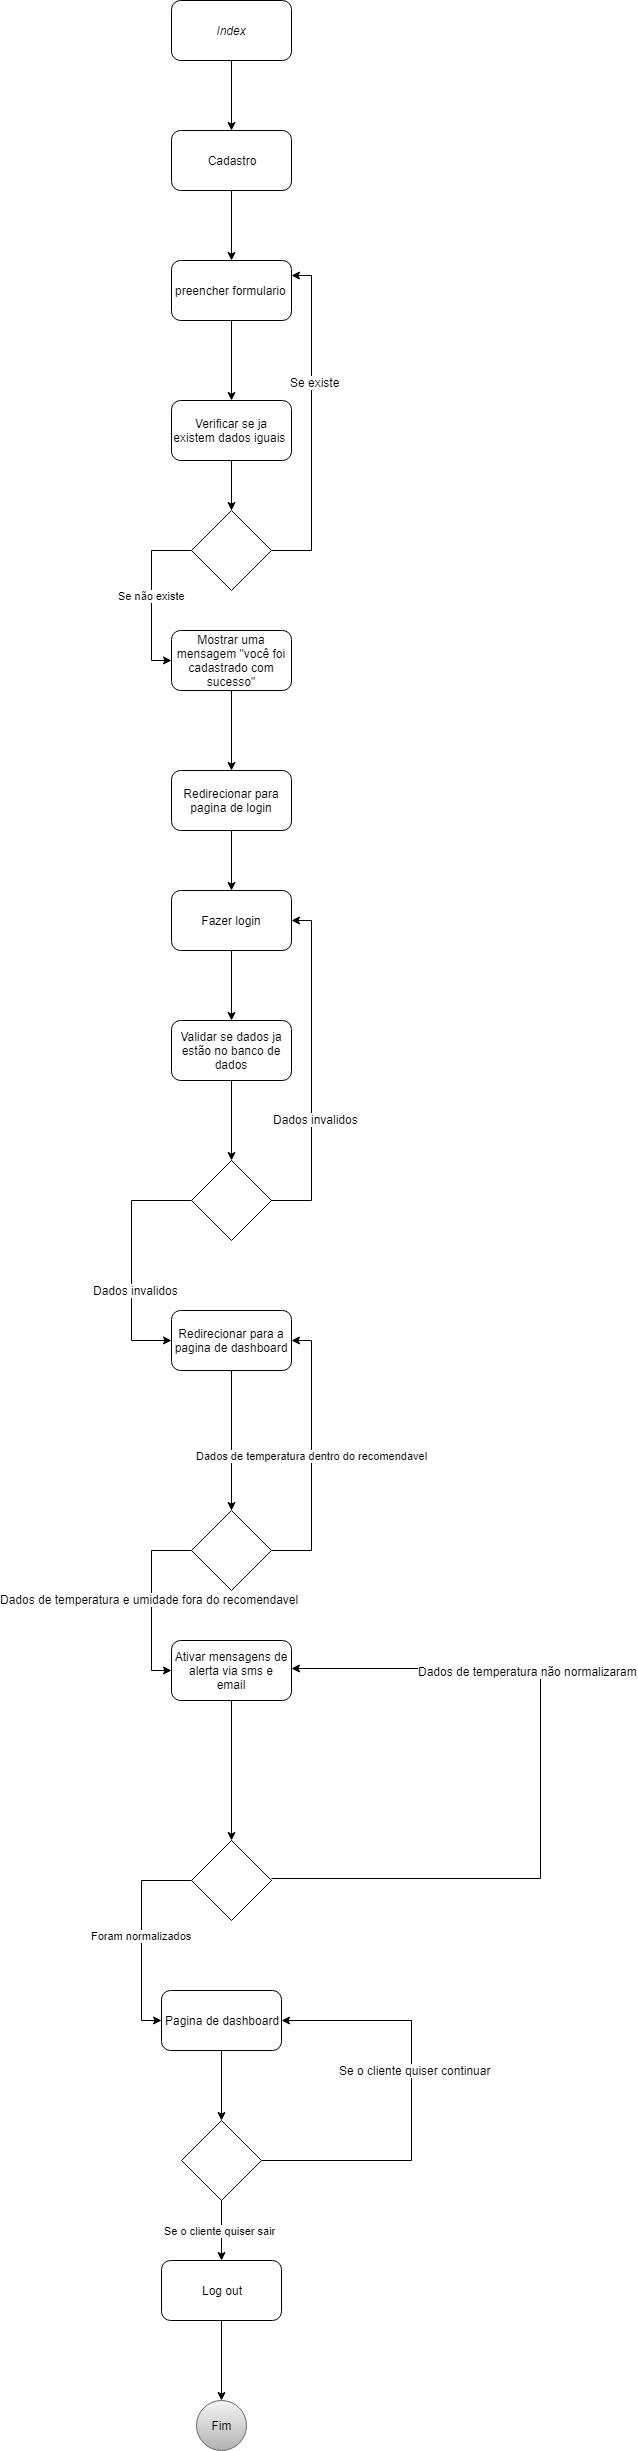

The diagram above was exported from draw.io. Its source (the exported page's mxGraphModel, read from the mxfile embedded in the PNG):
<mxGraphModel dx="840" dy="445" grid="1" gridSize="10" guides="1" tooltips="1" connect="1" arrows="1" fold="1" page="1" pageScale="1" pageWidth="827" pageHeight="1169" math="0" shadow="0">
  <root>
    <mxCell id="0" />
    <mxCell id="1" parent="0" />
    <mxCell id="xs5gMeaP8jFXvUJ8jdg3-4" style="edgeStyle=orthogonalEdgeStyle;rounded=0;orthogonalLoop=1;jettySize=auto;html=1;exitX=0.5;exitY=1;exitDx=0;exitDy=0;" parent="1" source="xs5gMeaP8jFXvUJ8jdg3-1" target="xs5gMeaP8jFXvUJ8jdg3-3" edge="1">
      <mxGeometry relative="1" as="geometry" />
    </mxCell>
    <mxCell id="xs5gMeaP8jFXvUJ8jdg3-1" value="Index&lt;br&gt;" style="rounded=1;whiteSpace=wrap;html=1;fontStyle=2" parent="1" vertex="1">
      <mxGeometry x="230" y="100" width="120" height="60" as="geometry" />
    </mxCell>
    <mxCell id="xs5gMeaP8jFXvUJ8jdg3-6" style="edgeStyle=orthogonalEdgeStyle;rounded=0;orthogonalLoop=1;jettySize=auto;html=1;exitX=0.5;exitY=1;exitDx=0;exitDy=0;" parent="1" source="xs5gMeaP8jFXvUJ8jdg3-3" target="xs5gMeaP8jFXvUJ8jdg3-5" edge="1">
      <mxGeometry relative="1" as="geometry" />
    </mxCell>
    <mxCell id="xs5gMeaP8jFXvUJ8jdg3-3" value="Cadastro" style="rounded=1;whiteSpace=wrap;html=1;" parent="1" vertex="1">
      <mxGeometry x="230" y="230" width="120" height="60" as="geometry" />
    </mxCell>
    <mxCell id="xs5gMeaP8jFXvUJ8jdg3-9" style="edgeStyle=orthogonalEdgeStyle;rounded=0;orthogonalLoop=1;jettySize=auto;html=1;entryX=0.5;entryY=0;entryDx=0;entryDy=0;" parent="1" source="xs5gMeaP8jFXvUJ8jdg3-5" target="xs5gMeaP8jFXvUJ8jdg3-10" edge="1">
      <mxGeometry relative="1" as="geometry">
        <mxPoint x="290" y="490" as="targetPoint" />
      </mxGeometry>
    </mxCell>
    <mxCell id="xs5gMeaP8jFXvUJ8jdg3-5" value="preencher formulario&amp;nbsp;" style="rounded=1;whiteSpace=wrap;html=1;" parent="1" vertex="1">
      <mxGeometry x="230" y="360" width="120" height="60" as="geometry" />
    </mxCell>
    <mxCell id="xs5gMeaP8jFXvUJ8jdg3-12" style="edgeStyle=orthogonalEdgeStyle;rounded=0;orthogonalLoop=1;jettySize=auto;html=1;" parent="1" source="xs5gMeaP8jFXvUJ8jdg3-10" target="xs5gMeaP8jFXvUJ8jdg3-11" edge="1">
      <mxGeometry relative="1" as="geometry" />
    </mxCell>
    <mxCell id="xs5gMeaP8jFXvUJ8jdg3-10" value="Verificar se ja existem dados iguais&amp;nbsp;" style="rounded=1;whiteSpace=wrap;html=1;" parent="1" vertex="1">
      <mxGeometry x="230" y="500" width="120" height="60" as="geometry" />
    </mxCell>
    <mxCell id="xs5gMeaP8jFXvUJ8jdg3-13" style="edgeStyle=orthogonalEdgeStyle;rounded=0;orthogonalLoop=1;jettySize=auto;html=1;entryX=1;entryY=0.25;entryDx=0;entryDy=0;" parent="1" source="xs5gMeaP8jFXvUJ8jdg3-11" target="xs5gMeaP8jFXvUJ8jdg3-5" edge="1">
      <mxGeometry relative="1" as="geometry">
        <mxPoint x="390" y="600" as="targetPoint" />
        <Array as="points">
          <mxPoint x="370" y="650" />
          <mxPoint x="370" y="375" />
        </Array>
      </mxGeometry>
    </mxCell>
    <mxCell id="xs5gMeaP8jFXvUJ8jdg3-14" value="Se existe" style="text;html=1;resizable=0;points=[];align=center;verticalAlign=middle;labelBackgroundColor=#ffffff;" parent="xs5gMeaP8jFXvUJ8jdg3-13" vertex="1" connectable="0">
      <mxGeometry x="0.2478" y="-3" relative="1" as="geometry">
        <mxPoint as="offset" />
      </mxGeometry>
    </mxCell>
    <mxCell id="xs5gMeaP8jFXvUJ8jdg3-16" value="Se não existe" style="edgeStyle=orthogonalEdgeStyle;rounded=0;orthogonalLoop=1;jettySize=auto;html=1;entryX=0;entryY=0.5;entryDx=0;entryDy=0;" parent="1" source="xs5gMeaP8jFXvUJ8jdg3-11" target="xs5gMeaP8jFXvUJ8jdg3-15" edge="1">
      <mxGeometry relative="1" as="geometry">
        <Array as="points">
          <mxPoint x="210" y="650" />
          <mxPoint x="210" y="760" />
        </Array>
      </mxGeometry>
    </mxCell>
    <mxCell id="xs5gMeaP8jFXvUJ8jdg3-11" value="" style="rhombus;whiteSpace=wrap;html=1;" parent="1" vertex="1">
      <mxGeometry x="250" y="610" width="80" height="80" as="geometry" />
    </mxCell>
    <mxCell id="xs5gMeaP8jFXvUJ8jdg3-18" style="edgeStyle=orthogonalEdgeStyle;rounded=0;orthogonalLoop=1;jettySize=auto;html=1;" parent="1" source="xs5gMeaP8jFXvUJ8jdg3-15" target="xs5gMeaP8jFXvUJ8jdg3-17" edge="1">
      <mxGeometry relative="1" as="geometry" />
    </mxCell>
    <mxCell id="xs5gMeaP8jFXvUJ8jdg3-15" value="Mostrar uma mensagem &quot;você foi cadastrado com sucesso&quot;" style="rounded=1;whiteSpace=wrap;html=1;" parent="1" vertex="1">
      <mxGeometry x="230" y="730" width="120" height="60" as="geometry" />
    </mxCell>
    <mxCell id="xs5gMeaP8jFXvUJ8jdg3-20" style="edgeStyle=orthogonalEdgeStyle;rounded=0;orthogonalLoop=1;jettySize=auto;html=1;exitX=0.5;exitY=1;exitDx=0;exitDy=0;entryX=0.5;entryY=0;entryDx=0;entryDy=0;" parent="1" source="xs5gMeaP8jFXvUJ8jdg3-17" target="xs5gMeaP8jFXvUJ8jdg3-19" edge="1">
      <mxGeometry relative="1" as="geometry" />
    </mxCell>
    <mxCell id="xs5gMeaP8jFXvUJ8jdg3-17" value="Redirecionar para pagina de login" style="rounded=1;whiteSpace=wrap;html=1;" parent="1" vertex="1">
      <mxGeometry x="230" y="870" width="120" height="60" as="geometry" />
    </mxCell>
    <mxCell id="xs5gMeaP8jFXvUJ8jdg3-22" style="edgeStyle=orthogonalEdgeStyle;rounded=0;orthogonalLoop=1;jettySize=auto;html=1;entryX=0.5;entryY=0;entryDx=0;entryDy=0;" parent="1" source="xs5gMeaP8jFXvUJ8jdg3-19" target="xs5gMeaP8jFXvUJ8jdg3-21" edge="1">
      <mxGeometry relative="1" as="geometry" />
    </mxCell>
    <mxCell id="xs5gMeaP8jFXvUJ8jdg3-19" value="Fazer login" style="rounded=1;whiteSpace=wrap;html=1;" parent="1" vertex="1">
      <mxGeometry x="230" y="990" width="120" height="60" as="geometry" />
    </mxCell>
    <mxCell id="xs5gMeaP8jFXvUJ8jdg3-33" style="edgeStyle=orthogonalEdgeStyle;rounded=0;orthogonalLoop=1;jettySize=auto;html=1;" parent="1" source="xs5gMeaP8jFXvUJ8jdg3-21" target="xs5gMeaP8jFXvUJ8jdg3-23" edge="1">
      <mxGeometry relative="1" as="geometry" />
    </mxCell>
    <mxCell id="xs5gMeaP8jFXvUJ8jdg3-21" value="Validar se dados ja estão no banco de dados" style="rounded=1;whiteSpace=wrap;html=1;" parent="1" vertex="1">
      <mxGeometry x="230" y="1120" width="120" height="60" as="geometry" />
    </mxCell>
    <mxCell id="xs5gMeaP8jFXvUJ8jdg3-24" style="edgeStyle=orthogonalEdgeStyle;rounded=0;orthogonalLoop=1;jettySize=auto;html=1;entryX=1;entryY=0.5;entryDx=0;entryDy=0;" parent="1" source="xs5gMeaP8jFXvUJ8jdg3-23" target="xs5gMeaP8jFXvUJ8jdg3-19" edge="1">
      <mxGeometry relative="1" as="geometry">
        <Array as="points">
          <mxPoint x="370" y="1300" />
          <mxPoint x="370" y="1020" />
        </Array>
      </mxGeometry>
    </mxCell>
    <mxCell id="xs5gMeaP8jFXvUJ8jdg3-25" value="Dados invalidos" style="text;html=1;resizable=0;points=[];align=center;verticalAlign=middle;labelBackgroundColor=#ffffff;" parent="xs5gMeaP8jFXvUJ8jdg3-24" vertex="1" connectable="0">
      <mxGeometry x="-0.2824" y="-4" relative="1" as="geometry">
        <mxPoint as="offset" />
      </mxGeometry>
    </mxCell>
    <mxCell id="xs5gMeaP8jFXvUJ8jdg3-27" style="edgeStyle=orthogonalEdgeStyle;rounded=0;orthogonalLoop=1;jettySize=auto;html=1;exitX=0;exitY=0.5;exitDx=0;exitDy=0;entryX=0;entryY=0.5;entryDx=0;entryDy=0;" parent="1" source="xs5gMeaP8jFXvUJ8jdg3-23" target="xs5gMeaP8jFXvUJ8jdg3-26" edge="1">
      <mxGeometry relative="1" as="geometry">
        <Array as="points">
          <mxPoint x="190" y="1300" />
          <mxPoint x="190" y="1440" />
        </Array>
      </mxGeometry>
    </mxCell>
    <mxCell id="xs5gMeaP8jFXvUJ8jdg3-28" value="Dados invalidos" style="text;html=1;resizable=0;points=[];align=center;verticalAlign=middle;labelBackgroundColor=#ffffff;" parent="xs5gMeaP8jFXvUJ8jdg3-27" vertex="1" connectable="0">
      <mxGeometry x="0.2417" y="4" relative="1" as="geometry">
        <mxPoint as="offset" />
      </mxGeometry>
    </mxCell>
    <mxCell id="xs5gMeaP8jFXvUJ8jdg3-23" value="" style="rhombus;whiteSpace=wrap;html=1;" parent="1" vertex="1">
      <mxGeometry x="250" y="1260" width="80" height="80" as="geometry" />
    </mxCell>
    <mxCell id="xs5gMeaP8jFXvUJ8jdg3-29" style="edgeStyle=orthogonalEdgeStyle;rounded=0;orthogonalLoop=1;jettySize=auto;html=1;exitX=0.5;exitY=1;exitDx=0;exitDy=0;entryX=0.5;entryY=0;entryDx=0;entryDy=0;" parent="1" source="xs5gMeaP8jFXvUJ8jdg3-26" target="xs5gMeaP8jFXvUJ8jdg3-36" edge="1">
      <mxGeometry relative="1" as="geometry">
        <mxPoint x="290" y="1600" as="targetPoint" />
      </mxGeometry>
    </mxCell>
    <mxCell id="xs5gMeaP8jFXvUJ8jdg3-26" value="Redirecionar para a pagina de dashboard" style="rounded=1;whiteSpace=wrap;html=1;" parent="1" vertex="1">
      <mxGeometry x="230" y="1410" width="120" height="60" as="geometry" />
    </mxCell>
    <mxCell id="xs5gMeaP8jFXvUJ8jdg3-37" value="Dados de temperatura dentro do recomendavel" style="edgeStyle=orthogonalEdgeStyle;rounded=0;orthogonalLoop=1;jettySize=auto;html=1;entryX=1;entryY=0.5;entryDx=0;entryDy=0;" parent="1" source="xs5gMeaP8jFXvUJ8jdg3-36" target="xs5gMeaP8jFXvUJ8jdg3-26" edge="1">
      <mxGeometry relative="1" as="geometry">
        <Array as="points">
          <mxPoint x="370" y="1650" />
          <mxPoint x="370" y="1440" />
        </Array>
      </mxGeometry>
    </mxCell>
    <mxCell id="xs5gMeaP8jFXvUJ8jdg3-40" style="edgeStyle=orthogonalEdgeStyle;rounded=0;orthogonalLoop=1;jettySize=auto;html=1;entryX=0;entryY=0.5;entryDx=0;entryDy=0;" parent="1" source="xs5gMeaP8jFXvUJ8jdg3-36" target="xs5gMeaP8jFXvUJ8jdg3-38" edge="1">
      <mxGeometry relative="1" as="geometry">
        <Array as="points">
          <mxPoint x="210" y="1650" />
          <mxPoint x="210" y="1770" />
        </Array>
      </mxGeometry>
    </mxCell>
    <mxCell id="xs5gMeaP8jFXvUJ8jdg3-41" value="Dados de temperatura e umidade fora do recomendavel" style="text;html=1;resizable=0;points=[];align=center;verticalAlign=middle;labelBackgroundColor=#ffffff;" parent="xs5gMeaP8jFXvUJ8jdg3-40" vertex="1" connectable="0">
      <mxGeometry x="-0.0222" y="-3" relative="1" as="geometry">
        <mxPoint as="offset" />
      </mxGeometry>
    </mxCell>
    <mxCell id="xs5gMeaP8jFXvUJ8jdg3-36" value="" style="rhombus;whiteSpace=wrap;html=1;" parent="1" vertex="1">
      <mxGeometry x="250" y="1610" width="80" height="80" as="geometry" />
    </mxCell>
    <mxCell id="xs5gMeaP8jFXvUJ8jdg3-47" style="edgeStyle=orthogonalEdgeStyle;rounded=0;orthogonalLoop=1;jettySize=auto;html=1;exitX=0.5;exitY=1;exitDx=0;exitDy=0;entryX=0.5;entryY=0;entryDx=0;entryDy=0;" parent="1" source="xs5gMeaP8jFXvUJ8jdg3-38" target="xs5gMeaP8jFXvUJ8jdg3-48" edge="1">
      <mxGeometry relative="1" as="geometry">
        <mxPoint x="290" y="1930" as="targetPoint" />
      </mxGeometry>
    </mxCell>
    <mxCell id="xs5gMeaP8jFXvUJ8jdg3-38" value="Ativar mensagens de alerta via sms e email" style="rounded=1;whiteSpace=wrap;html=1;" parent="1" vertex="1">
      <mxGeometry x="230" y="1740" width="120" height="60" as="geometry" />
    </mxCell>
    <mxCell id="xs5gMeaP8jFXvUJ8jdg3-49" style="edgeStyle=orthogonalEdgeStyle;rounded=0;orthogonalLoop=1;jettySize=auto;html=1;exitX=1;exitY=0.5;exitDx=0;exitDy=0;entryX=1;entryY=0.5;entryDx=0;entryDy=0;" parent="1" edge="1">
      <mxGeometry relative="1" as="geometry">
        <mxPoint x="330" y="1978" as="sourcePoint" />
        <mxPoint x="350" y="1768" as="targetPoint" />
        <Array as="points">
          <mxPoint x="599" y="1978" />
          <mxPoint x="599" y="1768" />
        </Array>
      </mxGeometry>
    </mxCell>
    <mxCell id="xs5gMeaP8jFXvUJ8jdg3-50" value="Dados de temperatura não normalizaram" style="text;html=1;resizable=0;points=[];align=center;verticalAlign=middle;labelBackgroundColor=#ffffff;" parent="xs5gMeaP8jFXvUJ8jdg3-49" vertex="1" connectable="0">
      <mxGeometry x="0.3508" y="2" relative="1" as="geometry">
        <mxPoint as="offset" />
      </mxGeometry>
    </mxCell>
    <mxCell id="xs5gMeaP8jFXvUJ8jdg3-51" value="Foram normalizados" style="edgeStyle=orthogonalEdgeStyle;rounded=0;orthogonalLoop=1;jettySize=auto;html=1;exitX=0;exitY=0.5;exitDx=0;exitDy=0;entryX=0;entryY=0.5;entryDx=0;entryDy=0;" parent="1" source="xs5gMeaP8jFXvUJ8jdg3-48" target="xs5gMeaP8jFXvUJ8jdg3-52" edge="1">
      <mxGeometry relative="1" as="geometry" />
    </mxCell>
    <mxCell id="xs5gMeaP8jFXvUJ8jdg3-48" value="" style="rhombus;whiteSpace=wrap;html=1;" parent="1" vertex="1">
      <mxGeometry x="250" y="1940" width="80" height="80" as="geometry" />
    </mxCell>
    <mxCell id="xs5gMeaP8jFXvUJ8jdg3-55" style="edgeStyle=orthogonalEdgeStyle;rounded=0;orthogonalLoop=1;jettySize=auto;html=1;exitX=0.5;exitY=1;exitDx=0;exitDy=0;" parent="1" source="xs5gMeaP8jFXvUJ8jdg3-52" target="xs5gMeaP8jFXvUJ8jdg3-54" edge="1">
      <mxGeometry relative="1" as="geometry" />
    </mxCell>
    <mxCell id="xs5gMeaP8jFXvUJ8jdg3-52" value="Pagina de dashboard" style="rounded=1;whiteSpace=wrap;html=1;" parent="1" vertex="1">
      <mxGeometry x="220" y="2090" width="120" height="60" as="geometry" />
    </mxCell>
    <mxCell id="xs5gMeaP8jFXvUJ8jdg3-58" value="Se o cliente quiser sair&amp;nbsp;" style="edgeStyle=orthogonalEdgeStyle;rounded=0;orthogonalLoop=1;jettySize=auto;html=1;exitX=0.5;exitY=1;exitDx=0;exitDy=0;" parent="1" source="xs5gMeaP8jFXvUJ8jdg3-54" target="xs5gMeaP8jFXvUJ8jdg3-56" edge="1">
      <mxGeometry relative="1" as="geometry" />
    </mxCell>
    <mxCell id="xs5gMeaP8jFXvUJ8jdg3-59" style="edgeStyle=orthogonalEdgeStyle;rounded=0;orthogonalLoop=1;jettySize=auto;html=1;exitX=1;exitY=0.5;exitDx=0;exitDy=0;entryX=1;entryY=0.5;entryDx=0;entryDy=0;" parent="1" source="xs5gMeaP8jFXvUJ8jdg3-54" target="xs5gMeaP8jFXvUJ8jdg3-52" edge="1">
      <mxGeometry relative="1" as="geometry">
        <Array as="points">
          <mxPoint x="470" y="2260" />
          <mxPoint x="470" y="2120" />
        </Array>
      </mxGeometry>
    </mxCell>
    <mxCell id="xs5gMeaP8jFXvUJ8jdg3-60" value="Se o cliente quiser continuar" style="text;html=1;resizable=0;points=[];align=center;verticalAlign=middle;labelBackgroundColor=#ffffff;" parent="xs5gMeaP8jFXvUJ8jdg3-59" vertex="1" connectable="0">
      <mxGeometry x="0.1476" y="-3" relative="1" as="geometry">
        <mxPoint as="offset" />
      </mxGeometry>
    </mxCell>
    <mxCell id="xs5gMeaP8jFXvUJ8jdg3-54" value="" style="rhombus;whiteSpace=wrap;html=1;" parent="1" vertex="1">
      <mxGeometry x="240" y="2220" width="80" height="80" as="geometry" />
    </mxCell>
    <mxCell id="xs5gMeaP8jFXvUJ8jdg3-62" style="edgeStyle=orthogonalEdgeStyle;rounded=0;orthogonalLoop=1;jettySize=auto;html=1;" parent="1" source="xs5gMeaP8jFXvUJ8jdg3-56" target="xs5gMeaP8jFXvUJ8jdg3-61" edge="1">
      <mxGeometry relative="1" as="geometry" />
    </mxCell>
    <mxCell id="xs5gMeaP8jFXvUJ8jdg3-56" value="Log out" style="rounded=1;whiteSpace=wrap;html=1;" parent="1" vertex="1">
      <mxGeometry x="220" y="2360" width="120" height="60" as="geometry" />
    </mxCell>
    <mxCell id="xs5gMeaP8jFXvUJ8jdg3-61" value="Fim" style="ellipse;whiteSpace=wrap;html=1;aspect=fixed;gradientColor=#b3b3b3;fillColor=#f5f5f5;strokeColor=#666666;" parent="1" vertex="1">
      <mxGeometry x="255" y="2500" width="50" height="50" as="geometry" />
    </mxCell>
  </root>
</mxGraphModel>